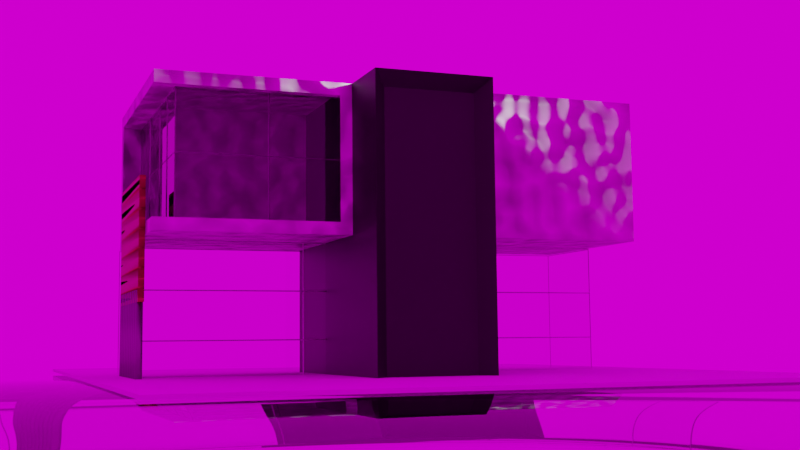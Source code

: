 # Source: building.blend  (saved by Blender 2.83.19; exported with 4.5.12 LTS)
import bpy
from mathutils import Matrix  # noqa: F401  (used for matrix-valued properties, if any)

bpy.ops.wm.read_factory_settings(use_empty=True)
scene = bpy.context.scene
scene.name = 'Scene'

# ---- collections
col_collection = bpy.data.collections.new('Collection'); scene.collection.children.link(col_collection)

# ---- images (referenced by path relative to the original .blend; pixels are not part of the script)
import os
ASSET_DIR = os.environ.get("B2B_ASSET_DIR", "")  # directory of the original .blend (textures are referenced by path, not embedded)
HERE = os.path.dirname(os.path.abspath(__file__))  # packed textures are extracted next to this script under _unpacked/

def load_image(name, relpath, width, height, colorspace="sRGB"):
    """Load a texture the original file referenced (path relative to the .blend, or extracted next to this script)."""
    p = next((c for c in (os.path.join(HERE, relpath), os.path.join(ASSET_DIR, relpath)) if relpath and os.path.exists(c)), "")
    if p:
        img = bpy.data.images.load(p, check_existing=True)
        img.name = name
    else:  # same state as the original file: an image datablock whose file is absent (Cycles renders it pink)
        img = bpy.data.images.new(name, width, height)
        img.source = "FILE"
        img.filepath = "//" + (relpath or name)
    img.colorspace_settings.name = colorspace
    return img
img_mohammad_alizade_s5uv7ro4upy_unsplash_jpg = load_image('mohammad-alizade-S5uV7ro4UPY-unsplash.jpg', 'mohammad-alizade-S5uV7ro4UPY-unsplash.jpg', 1024, 1024, 'sRGB')
img_kloppenheim_02_4k_hdr = load_image('kloppenheim_02_4k.hdr', 'kloppenheim_02_4k.hdr', 1024, 1024, 'Linear Rec.709')

# ---- materials (node trees are filled in below, after node groups)
mat_material = bpy.data.materials.new('Material')
mat_material.alpha_threshold = 0.0
mat_material.use_transparent_shadow = False
mat_material.line_color = (0.0, 0.0, 0.0, 1.0)
mat_material_003 = bpy.data.materials.new('Material.003')
mat_material_003.use_transparent_shadow = False
mat_material_004 = bpy.data.materials.new('Material.004')
mat_material_004.use_transparent_shadow = False
mat_material_005 = bpy.data.materials.new('Material.005')
mat_material_005.use_transparent_shadow = False
mat_material_001 = bpy.data.materials.new('Material.001')
mat_material_001.use_transparent_shadow = False
mat_material_006 = bpy.data.materials.new('Material.006')
mat_material_006.use_transparent_shadow = False
mat_material_007 = bpy.data.materials.new('Material.007')
mat_material_007.use_transparent_shadow = False
mat_material_008 = bpy.data.materials.new('Material.008')
mat_material_008.use_transparent_shadow = False
mat_material_009 = bpy.data.materials.new('Material.009')
mat_material_009.use_transparent_shadow = False
mat_mohammad_alizade_s5uv7ro4upy_unsplash = bpy.data.materials.new('mohammad-alizade-S5uV7ro4UPY-unsplash')
mat_mohammad_alizade_s5uv7ro4upy_unsplash.surface_render_method = 'BLENDED'
mat_mohammad_alizade_s5uv7ro4upy_unsplash.blend_method = 'BLEND'
mat_mohammad_alizade_s5uv7ro4upy_unsplash.use_transparent_shadow = False

# ---- material node trees
mat_material.use_nodes = True; mat_material.node_tree.nodes.clear()
_N = mat_material.node_tree.nodes; _L = mat_material.node_tree.links
n0 = _N.new('ShaderNodeOutputMaterial'); n0.name = 'Material Output'; n0.location = (300, 300)
n1 = _N.new('ShaderNodeBsdfPrincipled'); n1.name = 'Principled BSDF'; n1.location = (10, 300)
n1.distribution = 'GGX'
n1.subsurface_method = 'BURLEY'
n1.inputs[2].default_value = 0.4
n1.inputs[3].default_value = 1.45
n1.inputs[27].default_value = (0.0, 0.0, 0.0, 1.0)
n1.inputs[28].default_value = 1.0
n2 = _N.new('ShaderNodeTexNoise'); n2.name = 'Noise Texture'; n2.location = (-470, 270)
n2.width = 129
n2.inputs[2].default_value = 1.9
n2.inputs[4].default_value = 0.0
n3 = _N.new('ShaderNodeMapping'); n3.name = 'Mapping'; n3.location = (-661, 283)
n4 = _N.new('ShaderNodeTexCoord'); n4.name = 'Texture Coordinate'; n4.location = (-877, 247)
n5 = _N.new('ShaderNodeValToRGB'); n5.name = 'ColorRamp'; n5.location = (-283, 288)
while len(n5.color_ramp.elements) > 1: n5.color_ramp.elements.remove(n5.color_ramp.elements[-1])
n5.color_ramp.elements[0].position = 0.0; n5.color_ramp.elements[0].color = (0.1632, 0.1632, 0.1632, 1.0)
_e = n5.color_ramp.elements.new(1.0); _e.color = (1.0, 1.0, 1.0, 1.0)
n6 = _N.new('ShaderNodeBump'); n6.name = 'Bump'; n6.location = (-195, -110)
n6.inputs[0].default_value = 0.375
n6.inputs[1].default_value = 2.6
n6.inputs[2].default_value = 1.0
_L.new(n1.outputs[0], n0.inputs[0])
_L.new(n5.outputs[0], n1.inputs[0])
_L.new(n2.outputs[1], n5.inputs[0])
_L.new(n3.outputs[0], n2.inputs[0])
_L.new(n4.outputs[3], n3.inputs[0])
_L.new(n6.outputs[0], n1.inputs[5])
_L.new(n2.outputs[1], n6.inputs[3])
n0.is_active_output = True
mat_material_003.use_nodes = True; mat_material_003.node_tree.nodes.clear()
_N = mat_material_003.node_tree.nodes; _L = mat_material_003.node_tree.links
n0 = _N.new('ShaderNodeBsdfPrincipled'); n0.name = 'Principled BSDF'; n0.location = (10, 300)
n0.distribution = 'GGX'
n0.subsurface_method = 'BURLEY'
n0.inputs[0].default_value = (0.0, 0.0, 0.0, 1.0)
n0.inputs[3].default_value = 1.45
n0.inputs[27].default_value = (0.0, 0.0, 0.0, 1.0)
n0.inputs[28].default_value = 1.0
n1 = _N.new('ShaderNodeOutputMaterial'); n1.name = 'Material Output'; n1.location = (300, 300)
_L.new(n0.outputs[0], n1.inputs[0])
n1.is_active_output = True
mat_material_004.use_nodes = True; mat_material_004.node_tree.nodes.clear()
_N = mat_material_004.node_tree.nodes; _L = mat_material_004.node_tree.links
n0 = _N.new('ShaderNodeBsdfPrincipled'); n0.name = 'Principled BSDF'; n0.location = (10, 300)
n0.distribution = 'GGX'
n0.subsurface_method = 'BURLEY'
n0.inputs[0].default_value = (0.4164, 0.1227, 0.05542, 1.0)
n0.inputs[1].default_value = 1.0
n0.inputs[3].default_value = 1.45
n0.inputs[27].default_value = (0.0, 0.0, 0.0, 1.0)
n0.inputs[28].default_value = 1.0
n1 = _N.new('ShaderNodeOutputMaterial'); n1.name = 'Material Output'; n1.location = (300, 300)
n2 = _N.new('ShaderNodeBump'); n2.name = 'Bump'; n2.location = (-156, -153)
n2.inputs[1].default_value = 1.0
n2.inputs[2].default_value = 1.0
n3 = _N.new('ShaderNodeTexWave'); n3.name = 'Wave Texture'; n3.location = (-351, -62)
n3.inputs[1].default_value = 1.0
n4 = _N.new('ShaderNodeMapping'); n4.name = 'Mapping'; n4.location = (-535, 40)
n4.inputs[1].default_value = (0.0, 1.5, 1.5)
n5 = _N.new('ShaderNodeTexCoord'); n5.name = 'Texture Coordinate'; n5.location = (-733, -31)
_L.new(n0.outputs[0], n1.inputs[0])
_L.new(n2.outputs[0], n0.inputs[5])
_L.new(n3.outputs[0], n2.inputs[3])
_L.new(n4.outputs[0], n3.inputs[0])
_L.new(n5.outputs[3], n4.inputs[0])
n1.is_active_output = True
mat_material_005.use_nodes = True; mat_material_005.node_tree.nodes.clear()
_N = mat_material_005.node_tree.nodes; _L = mat_material_005.node_tree.links
n0 = _N.new('ShaderNodeBsdfPrincipled'); n0.name = 'Principled BSDF'; n0.location = (10, 300)
n0.distribution = 'GGX'
n0.subsurface_method = 'BURLEY'
n0.inputs[0].default_value = (0.2396, 0.2396, 0.2396, 1.0)
n0.inputs[1].default_value = 1.0
n0.inputs[3].default_value = 1.45
n0.inputs[27].default_value = (0.0, 0.0, 0.0, 1.0)
n0.inputs[28].default_value = 1.0
n1 = _N.new('ShaderNodeOutputMaterial'); n1.name = 'Material Output'; n1.location = (300, 300)
_L.new(n0.outputs[0], n1.inputs[0])
n1.is_active_output = True
mat_material_001.use_nodes = True; mat_material_001.node_tree.nodes.clear()
_N = mat_material_001.node_tree.nodes; _L = mat_material_001.node_tree.links
n0 = _N.new('ShaderNodeBsdfPrincipled'); n0.name = 'Principled BSDF'; n0.location = (10, 300)
n0.distribution = 'GGX'
n0.subsurface_method = 'BURLEY'
n0.inputs[2].default_value = 0.0
n0.inputs[3].default_value = 1.45
n0.inputs[18].default_value = 1.0
n0.inputs[27].default_value = (0.0, 0.0, 0.0, 1.0)
n0.inputs[28].default_value = 1.0
n1 = _N.new('ShaderNodeOutputMaterial'); n1.name = 'Material Output'; n1.location = (300, 300)
n2 = _N.new('ShaderNodeBump'); n2.name = 'Bump'; n2.location = (-187, -186)
n2.inputs[0].default_value = 0.525
n2.inputs[1].default_value = 1.0
n2.inputs[2].default_value = 1.0
n3 = _N.new('ShaderNodeTexNoise'); n3.name = 'Noise Texture'; n3.location = (-444, -74)
n3.inputs[2].default_value = 11.0
n3.inputs[3].default_value = 3.0
n3.inputs[4].default_value = 0.0
_L.new(n0.outputs[0], n1.inputs[0])
_L.new(n2.outputs[0], n0.inputs[5])
_L.new(n3.outputs[1], n2.inputs[3])
n1.is_active_output = True
mat_material_006.use_nodes = True; mat_material_006.node_tree.nodes.clear()
_N = mat_material_006.node_tree.nodes; _L = mat_material_006.node_tree.links
n0 = _N.new('ShaderNodeBsdfPrincipled'); n0.name = 'Principled BSDF'; n0.location = (10, 300)
n0.distribution = 'GGX'
n0.subsurface_method = 'BURLEY'
n0.inputs[2].default_value = 0.0
n0.inputs[3].default_value = 1.45
n0.inputs[18].default_value = 1.0
n0.inputs[27].default_value = (0.0, 0.0, 0.0, 1.0)
n0.inputs[28].default_value = 1.0
n1 = _N.new('ShaderNodeOutputMaterial'); n1.name = 'Material Output'; n1.location = (300, 300)
_L.new(n0.outputs[0], n1.inputs[0])
n1.is_active_output = True
mat_material_007.use_nodes = True; mat_material_007.node_tree.nodes.clear()
_N = mat_material_007.node_tree.nodes; _L = mat_material_007.node_tree.links
n0 = _N.new('ShaderNodeBsdfPrincipled'); n0.name = 'Principled BSDF'; n0.location = (10, 300)
n0.distribution = 'GGX'
n0.subsurface_method = 'BURLEY'
n0.inputs[0].default_value = (0.2266, 0.2266, 0.2266, 1.0)
n0.inputs[1].default_value = 1.0
n0.inputs[3].default_value = 1.45
n0.inputs[27].default_value = (0.0, 0.0, 0.0, 1.0)
n0.inputs[28].default_value = 1.0
n1 = _N.new('ShaderNodeOutputMaterial'); n1.name = 'Material Output'; n1.location = (300, 300)
_L.new(n0.outputs[0], n1.inputs[0])
n1.is_active_output = True
mat_material_008.use_nodes = True; mat_material_008.node_tree.nodes.clear()
_N = mat_material_008.node_tree.nodes; _L = mat_material_008.node_tree.links
n0 = _N.new('ShaderNodeBsdfPrincipled'); n0.name = 'Principled BSDF'; n0.location = (10, 300)
n0.distribution = 'GGX'
n0.subsurface_method = 'BURLEY'
n0.inputs[2].default_value = 0.0
n0.inputs[3].default_value = 1.45
n0.inputs[18].default_value = 1.0
n0.inputs[27].default_value = (0.0, 0.0, 0.0, 1.0)
n0.inputs[28].default_value = 1.0
n1 = _N.new('ShaderNodeOutputMaterial'); n1.name = 'Material Output'; n1.location = (300, 300)
_L.new(n0.outputs[0], n1.inputs[0])
n1.is_active_output = True
mat_material_009.use_nodes = True; mat_material_009.node_tree.nodes.clear()
_N = mat_material_009.node_tree.nodes; _L = mat_material_009.node_tree.links
n0 = _N.new('ShaderNodeBsdfPrincipled'); n0.name = 'Principled BSDF'; n0.location = (10, 300)
n0.distribution = 'GGX'
n0.subsurface_method = 'BURLEY'
n0.inputs[1].default_value = 1.0
n0.inputs[3].default_value = 1.45
n0.inputs[27].default_value = (0.0, 0.0, 0.0, 1.0)
n0.inputs[28].default_value = 1.0
n1 = _N.new('ShaderNodeOutputMaterial'); n1.name = 'Material Output'; n1.location = (300, 300)
_L.new(n0.outputs[0], n1.inputs[0])
n1.is_active_output = True
mat_mohammad_alizade_s5uv7ro4upy_unsplash.use_nodes = True; mat_mohammad_alizade_s5uv7ro4upy_unsplash.node_tree.nodes.clear()
_N = mat_mohammad_alizade_s5uv7ro4upy_unsplash.node_tree.nodes; _L = mat_mohammad_alizade_s5uv7ro4upy_unsplash.node_tree.links
n0 = _N.new('ShaderNodeOutputMaterial'); n0.name = 'Material Output'; n0.location = (300, 300)
n1 = _N.new('ShaderNodeTexImage'); n1.name = 'Image Texture'; n1.location = (-400, 60)
n1.image = img_mohammad_alizade_s5uv7ro4upy_unsplash_jpg
n1.extension = 'CLIP'
n2 = _N.new('ShaderNodeEmission'); n2.name = 'Emission'; n2.location = (-200, 60)
n3 = _N.new('ShaderNodeBsdfTransparent'); n3.name = 'Transparent BSDF'; n3.location = (-200, 240)
n4 = _N.new('ShaderNodeMixShader'); n4.name = 'Mix Shader'; n4.location = (0, 300)
_L.new(n1.outputs[0], n2.inputs[0])
_L.new(n1.outputs[1], n4.inputs[0])
_L.new(n3.outputs[0], n4.inputs[1])
_L.new(n2.outputs[0], n4.inputs[2])
_L.new(n4.outputs[0], n0.inputs[0])
n0.is_active_output = True

# ---- world
world_world = bpy.data.worlds.new('World'); scene.world = world_world
world_world.use_nodes = True; world_world.node_tree.nodes.clear()
_N = world_world.node_tree.nodes; _L = world_world.node_tree.links
n0 = _N.new('ShaderNodeOutputWorld'); n0.name = 'World Output'; n0.location = (300, 300)
n1 = _N.new('ShaderNodeBackground'); n1.name = 'Background'; n1.location = (10, 300)
n2 = _N.new('ShaderNodeTexEnvironment'); n2.name = 'Environment Texture'; n2.location = (-280, 280)
n2.image = img_kloppenheim_02_4k_hdr
_L.new(n1.outputs[0], n0.inputs[0])
_L.new(n2.outputs[0], n1.inputs[0])
n0.is_active_output = True
world_world.color = (0.05088, 0.05088, 0.05088)
world_world.use_sun_shadow = False
world_world.sun_shadow_jitter_overblur = 0.0

# ---- cameras
cam_camera = bpy.data.cameras.new('Camera')
cam_camera.clip_end = 100.0
cam_camera.ortho_scale = 7.314
cam_camera_001 = bpy.data.cameras.new('Camera.001')

# ---- lights
light_light = bpy.data.lights.new('Light', 'POINT')
light_light.transmission_factor = 0.0
light_light.energy = 1000.0
light_light.shadow_soft_size = 0.1
light_light.shadow_maximum_resolution = 0.006
light_light.use_absolute_resolution = True

# ---- meshes
me_cube = bpy.data.meshes.new('Cube')
me_cube.from_pydata([(1.765, 5.972, 1.765), (1.765, 5.972, -1.765), (1.765, -5.972, 1.765), (1.765, -5.972, -1.765), (-1.765, 5.972, 1.765), (-1.765, 5.972, -1.765), (-1.765, -5.972, 1.765), (-1.765, -5.972, -1.765)], [], [(0, 4, 6, 2), (3, 2, 6, 7), (7, 6, 4, 5), (5, 1, 3, 7), (5, 4, 0, 1)])
_uv = me_cube.uv_layers.new(name='UVMap')
_uv.uv.foreach_set('vector', [0.625, 0.5, 0.875, 0.5, 0.875, 0.75, 0.625, 0.75, 0.375, 0.75, 0.625, 0.75, 0.625, 1.0, 0.375, 1.0, 0.375, 0.0, 0.625, 0.0, 0.625, 0.25, 0.375, 0.25, 0.125, 0.5, 0.375, 0.5, 0.375, 0.75, 0.125, 0.75, 0.375, 0.25, 0.625, 0.25, 0.625, 0.5, 0.375, 0.5])
me_cube.use_remesh_preserve_volume = False
me_cube.use_remesh_preserve_attributes = False
me_cube.use_mirror_vertex_groups = False
me_cube.update()
me_cube_001 = bpy.data.meshes.new('Cube.001')
me_cube_001.from_pydata([(1.765, 2.269, 1.765), (1.765, 2.269, -1.765), (1.765, -2.269, 1.765), (1.765, -2.269, -1.765), (-1.765, 2.269, 1.765), (-1.765, 2.269, -1.765), (-1.47, -2.269, 1.47), (-1.47, -2.269, -1.47), (3.927, 1.974, 1.47), (3.927, 1.974, -1.47), (3.927, -2.269, 1.765), (3.927, -2.269, -1.765), (-1.765, -2.269, -1.765), (-1.765, -2.269, 1.765), (1.765, -2.269, 1.47), (1.765, -2.269, -1.47), (3.927, 2.269, 1.765), (3.927, 2.269, -1.765), (3.927, -2.269, 1.47), (3.927, -2.269, -1.47), (1.511, -1.76, 1.47), (1.511, -1.76, -1.47), (3.673, -1.76, 1.47), (3.673, -1.76, -1.47), (-1.725, -1.76, -1.47), (-1.725, -1.76, 1.47), (3.673, 2.482, 1.47), (3.673, 2.482, -1.47), (0.0, 2.269, -1.765), (1.765, 2.269, 0.0), (-1.765, 2.269, 0.0), (0.0, 2.269, 1.765), (0.0, 2.269, 0.0)], [], [(0, 31, 4, 13, 2), (8, 18, 22, 26), (12, 13, 4, 30, 5), (5, 28, 1, 3, 12), (15, 19, 23, 21), (32, 31, 0, 29), (14, 6, 25, 20), (1, 29, 0, 16, 17), (3, 1, 17, 11), (0, 2, 10, 16), (7, 6, 13, 12), (6, 14, 2, 13), (15, 7, 12, 3), (8, 9, 17, 16), (18, 8, 16, 10), (9, 19, 11, 17), (19, 15, 3, 11), (14, 18, 10, 2), (30, 4, 31, 32), (5, 30, 32, 28), (28, 32, 29, 1), (7, 15, 21, 24), (6, 7, 24, 25), (18, 14, 20, 22), (19, 9, 27, 23), (9, 8, 26, 27)])
_uv = me_cube_001.uv_layers.new(name='UVMap')
_uv.uv.foreach_set('vector', [0.625, 0.5, 0.75, 0.5, 0.875, 0.5, 0.875, 0.75, 0.625, 0.75, 0.6041, 0.5163, 0.6041, 0.75, 0.6041, 0.75, 0.6041, 0.5163, 0.375, 0.0, 0.625, 0.0, 0.625, 0.25, 0.5, 0.25, 0.375, 0.25, 0.125, 0.5, 0.25, 0.5, 0.375, 0.5, 0.375, 0.75, 0.125, 0.75, 0.3959, 0.75, 0.3959, 0.75, 0.3959, 0.75, 0.3959, 0.75, 0.5, 0.375, 0.625, 0.375, 0.625, 0.5, 0.5, 0.5, 0.6041, 0.75, 0.6041, 0.9791, 0.6041, 0.9791, 0.6041, 0.75, 0.375, 0.5, 0.5, 0.5, 0.625, 0.5, 0.625, 0.5, 0.375, 0.5, 0.375, 0.75, 0.375, 0.5, 0.375, 0.5, 0.375, 0.75, 0.625, 0.5, 0.625, 0.75, 0.625, 0.75, 0.625, 0.5, 0.3959, 0.9791, 0.6041, 0.9791, 0.625, 1.0, 0.375, 1.0, 0.6041, 0.9791, 0.6041, 0.75, 0.625, 0.75, 0.625, 1.0, 0.3959, 0.75, 0.3959, 0.9791, 0.375, 1.0, 0.375, 0.75, 0.6041, 0.5163, 0.3959, 0.5163, 0.375, 0.5, 0.625, 0.5, 0.6041, 0.75, 0.6041, 0.5163, 0.625, 0.5, 0.625, 0.75, 0.3959, 0.5163, 0.3959, 0.75, 0.375, 0.75, 0.375, 0.5, 0.3959, 0.75, 0.3959, 0.75, 0.375, 0.75, 0.375, 0.75, 0.6041, 0.75, 0.6041, 0.75, 0.625, 0.75, 0.625, 0.75, 0.5, 0.25, 0.625, 0.25, 0.625, 0.375, 0.5, 0.375, 0.375, 0.25, 0.5, 0.25, 0.5, 0.375, 0.375, 0.375, 0.375, 0.375, 0.5, 0.375, 0.5, 0.5, 0.375, 0.5, 0.3959, 0.9791, 0.3959, 0.75, 0.3959, 0.75, 0.3959, 0.9791, 0.6041, 0.9791, 0.3959, 0.9791, 0.3959, 0.9791, 0.6041, 0.9791, 0.6041, 0.75, 0.6041, 0.75, 0.6041, 0.75, 0.6041, 0.75, 0.3959, 0.75, 0.3959, 0.5163, 0.3959, 0.5163, 0.3959, 0.75, 0.3959, 0.5163, 0.6041, 0.5163, 0.6041, 0.5163, 0.3959, 0.5163])
me_cube_001.materials.append(mat_material)
me_cube_001.use_remesh_preserve_volume = False
me_cube_001.use_remesh_preserve_attributes = False
me_cube_001.use_mirror_vertex_groups = False
me_cube_001.update()
me_cube_002 = bpy.data.meshes.new('Cube.002')
me_cube_002.from_pydata([(3.308, 1.09, 3.201), (3.308, 1.09, -3.201), (3.308, -1.09, 3.201), (3.308, -1.09, -3.201), (-3.651, 1.42, 3.531), (-3.651, 1.42, -3.531), (-3.651, -1.42, 3.531), (-3.651, -1.42, -3.531), (3.651, 1.42, 3.531), (3.651, 1.42, -3.531), (3.651, -1.42, 3.531), (3.651, -1.42, -3.531)], [], [(8, 4, 6, 10), (11, 10, 6, 7), (7, 6, 4, 5), (5, 9, 11, 7), (1, 0, 2, 3), (5, 4, 8, 9), (0, 1, 9, 8), (3, 2, 10, 11), (2, 0, 8, 10), (1, 3, 11, 9)])
_uv = me_cube_002.uv_layers.new(name='UVMap')
_uv.uv.foreach_set('vector', [0.625, 0.5, 0.875, 0.5, 0.875, 0.75, 0.625, 0.75, 0.375, 0.75, 0.625, 0.75, 0.625, 1.0, 0.375, 1.0, 0.375, 0.0, 0.625, 0.0, 0.625, 0.25, 0.375, 0.25, 0.125, 0.5, 0.375, 0.5, 0.375, 0.75, 0.125, 0.75, 0.3867, 0.5291, 0.6133, 0.5291, 0.6133, 0.7209, 0.3867, 0.7209, 0.375, 0.25, 0.625, 0.25, 0.625, 0.5, 0.375, 0.5, 0.6133, 0.5291, 0.3867, 0.5291, 0.375, 0.5, 0.625, 0.5, 0.3867, 0.7209, 0.6133, 0.7209, 0.625, 0.75, 0.375, 0.75, 0.6133, 0.7209, 0.6133, 0.5291, 0.625, 0.5, 0.625, 0.75, 0.3867, 0.5291, 0.3867, 0.7209, 0.375, 0.75, 0.375, 0.5])
me_cube_002.materials.append(mat_material_003)
me_cube_002.use_remesh_preserve_volume = False
me_cube_002.use_remesh_preserve_attributes = False
me_cube_002.use_mirror_vertex_groups = False
me_cube_002.update()
me_cube_003 = bpy.data.meshes.new('Cube.003')
me_cube_003.from_pydata([(1.765, 2.296, 1.765), (1.765, 2.296, -1.765), (1.765, -2.296, 1.765), (1.765, -2.296, -1.765), (-1.765, 2.296, 1.765), (-1.765, 2.296, -1.765), (-1.765, -2.296, 1.765), (-1.765, -2.296, -1.765), (3.927, 2.296, 1.765), (3.927, 2.296, -1.765), (3.927, -2.296, 1.765), (3.927, -2.296, -1.765)], [], [(0, 4, 6, 2), (3, 2, 6, 7), (7, 6, 4, 5), (5, 1, 3, 7), (2, 3, 11, 10), (5, 4, 0, 1), (9, 8, 10, 11), (1, 0, 8, 9), (3, 1, 9, 11), (0, 2, 10, 8)])
_uv = me_cube_003.uv_layers.new(name='UVMap')
_uv.uv.foreach_set('vector', [0.625, 0.5, 0.875, 0.5, 0.875, 0.75, 0.625, 0.75, 0.375, 0.75, 0.625, 0.75, 0.625, 1.0, 0.375, 1.0, 0.375, 0.0, 0.625, 0.0, 0.625, 0.25, 0.375, 0.25, 0.125, 0.5, 0.375, 0.5, 0.375, 0.75, 0.125, 0.75, 0.625, 0.75, 0.375, 0.75, 0.375, 0.75, 0.625, 0.75, 0.375, 0.25, 0.625, 0.25, 0.625, 0.5, 0.375, 0.5, 0.375, 0.5, 0.625, 0.5, 0.625, 0.75, 0.375, 0.75, 0.375, 0.5, 0.625, 0.5, 0.625, 0.5, 0.375, 0.5, 0.375, 0.75, 0.375, 0.5, 0.375, 0.5, 0.375, 0.75, 0.625, 0.5, 0.625, 0.75, 0.625, 0.75, 0.625, 0.5])
me_cube_003.materials.append(mat_material)
me_cube_003.use_remesh_preserve_volume = False
me_cube_003.use_remesh_preserve_attributes = False
me_cube_003.use_mirror_vertex_groups = False
me_cube_003.update()
me_plane = bpy.data.meshes.new('Plane')
me_plane.from_pydata([(-1.0, -1.0, 0.0), (1.0, -1.0, 0.0), (-1.0, 1.0, 0.0), (1.0, 1.0, 0.0)], [], [(0, 1, 3, 2)])
me_plane.polygons.foreach_set('use_smooth', [True] * 1)
_uv = me_plane.uv_layers.new(name='UVMap')
_uv.uv.foreach_set('vector', [0.0, 0.0, 1.0, 0.0, 1.0, 1.0, 0.0, 1.0])
me_plane.materials.append(mat_material_004)
me_plane.use_remesh_fix_poles = True
me_plane.use_remesh_preserve_attributes = False
me_plane.use_mirror_vertex_groups = False
me_plane.update()
me_cylinder_001 = bpy.data.meshes.new('Cylinder.001')
me_cylinder_001.from_pydata([(0.0, 0.04172, -1.31), (0.0, 0.04172, 1.31), (0.002619, 0.04163, -1.31), (0.002619, 0.04163, 1.31), (0.005228, 0.04139, -1.31), (0.005228, 0.04139, 1.31), (0.007817, 0.04098, -1.31), (0.007817, 0.04098, 1.31), (0.01037, 0.04041, -1.31), (0.01037, 0.04041, 1.31), (0.01289, 0.03967, -1.31), (0.01289, 0.03967, 1.31), (0.01536, 0.03879, -1.31), (0.01536, 0.03879, 1.31), (0.01776, 0.03775, -1.31), (0.01776, 0.03775, 1.31), (0.0201, 0.03656, -1.31), (0.0201, 0.03656, 1.31), (0.02235, 0.03522, -1.31), (0.02235, 0.03522, 1.31), (0.02452, 0.03375, -1.31), (0.02452, 0.03375, 1.31), (0.02659, 0.03214, -1.31), (0.02659, 0.03214, 1.31), (0.02856, 0.03041, -1.31), (0.02856, 0.03041, 1.31), (0.03041, 0.02856, -1.31), (0.03041, 0.02856, 1.31), (0.03214, 0.02659, -1.31), (0.03214, 0.02659, 1.31), (0.03375, 0.02452, -1.31), (0.03375, 0.02452, 1.31), (0.03522, 0.02235, -1.31), (0.03522, 0.02235, 1.31), (0.03656, 0.0201, -1.31), (0.03656, 0.0201, 1.31), (0.03775, 0.01776, -1.31), (0.03775, 0.01776, 1.31), (0.03879, 0.01536, -1.31), (0.03879, 0.01536, 1.31), (0.03967, 0.01289, -1.31), (0.03967, 0.01289, 1.31), (0.04041, 0.01037, -1.31), (0.04041, 0.01037, 1.31), (0.04098, 0.007817, -1.31), (0.04098, 0.007817, 1.31), (0.04139, 0.005228, -1.31), (0.04139, 0.005228, 1.31), (0.04163, 0.002619, -1.31), (0.04163, 0.002619, 1.31), (0.04172, -1.674e-08, -1.31), (0.04172, -1.674e-08, 1.31), (0.04163, -0.002619, -1.31), (0.04163, -0.002619, 1.31), (0.04139, -0.005228, -1.31), (0.04139, -0.005228, 1.31), (0.04098, -0.007817, -1.31), (0.04098, -0.007817, 1.31), (0.04041, -0.01037, -1.31), (0.04041, -0.01037, 1.31), (0.03967, -0.01289, -1.31), (0.03967, -0.01289, 1.31), (0.03879, -0.01536, -1.31), (0.03879, -0.01536, 1.31), (0.03775, -0.01776, -1.31), (0.03775, -0.01776, 1.31), (0.03656, -0.0201, -1.31), (0.03656, -0.0201, 1.31), (0.03522, -0.02235, -1.31), (0.03522, -0.02235, 1.31), (0.03375, -0.02452, -1.31), (0.03375, -0.02452, 1.31), (0.03214, -0.02659, -1.31), (0.03214, -0.02659, 1.31), (0.03041, -0.02856, -1.31), (0.03041, -0.02856, 1.31), (0.02856, -0.03041, -1.31), (0.02856, -0.03041, 1.31), (0.02659, -0.03214, -1.31), (0.02659, -0.03214, 1.31), (0.02452, -0.03375, -1.31), (0.02452, -0.03375, 1.31), (0.02235, -0.03522, -1.31), (0.02235, -0.03522, 1.31), (0.0201, -0.03656, -1.31), (0.0201, -0.03656, 1.31), (0.01776, -0.03775, -1.31), (0.01776, -0.03775, 1.31), (0.01536, -0.03879, -1.31), (0.01536, -0.03879, 1.31), (0.01289, -0.03967, -1.31), (0.01289, -0.03967, 1.31), (0.01037, -0.04041, -1.31), (0.01037, -0.04041, 1.31), (0.007817, -0.04098, -1.31), (0.007817, -0.04098, 1.31), (0.005228, -0.04139, -1.31), (0.005228, -0.04139, 1.31), (0.002619, -0.04163, -1.31), (0.002619, -0.04163, 1.31), (-4.343e-08, -0.04172, -1.31), (-4.343e-08, -0.04172, 1.31), (-0.002619, -0.04163, -1.31), (-0.002619, -0.04163, 1.31), (-0.005229, -0.04139, -1.31), (-0.005229, -0.04139, 1.31), (-0.007817, -0.04098, -1.31), (-0.007817, -0.04098, 1.31), (-0.01037, -0.04041, -1.31), (-0.01037, -0.04041, 1.31), (-0.01289, -0.03967, -1.31), (-0.01289, -0.03967, 1.31), (-0.01536, -0.03879, -1.31), (-0.01536, -0.03879, 1.31), (-0.01776, -0.03775, -1.31), (-0.01776, -0.03775, 1.31), (-0.0201, -0.03656, -1.31), (-0.0201, -0.03656, 1.31), (-0.02235, -0.03522, -1.31), (-0.02235, -0.03522, 1.31), (-0.02452, -0.03375, -1.31), (-0.02452, -0.03375, 1.31), (-0.02659, -0.03214, -1.31), (-0.02659, -0.03214, 1.31), (-0.02856, -0.03041, -1.31), (-0.02856, -0.03041, 1.31), (-0.03041, -0.02856, -1.31), (-0.03041, -0.02856, 1.31), (-0.03214, -0.02659, -1.31), (-0.03214, -0.02659, 1.31), (-0.03375, -0.02452, -1.31), (-0.03375, -0.02452, 1.31), (-0.03522, -0.02235, -1.31), (-0.03522, -0.02235, 1.31), (-0.03656, -0.0201, -1.31), (-0.03656, -0.0201, 1.31), (-0.03775, -0.01776, -1.31), (-0.03775, -0.01776, 1.31), (-0.03879, -0.01536, -1.31), (-0.03879, -0.01536, 1.31), (-0.03967, -0.01289, -1.31), (-0.03967, -0.01289, 1.31), (-0.04041, -0.01037, -1.31), (-0.04041, -0.01037, 1.31), (-0.04098, -0.007817, -1.31), (-0.04098, -0.007817, 1.31), (-0.04139, -0.005228, -1.31), (-0.04139, -0.005228, 1.31), (-0.04163, -0.002619, -1.31), (-0.04163, -0.002619, 1.31), (-0.04172, 6.017e-08, -1.31), (-0.04172, 6.017e-08, 1.31), (-0.04163, 0.002619, -1.31), (-0.04163, 0.002619, 1.31), (-0.04139, 0.005229, -1.31), (-0.04139, 0.005229, 1.31), (-0.04098, 0.007817, -1.31), (-0.04098, 0.007817, 1.31), (-0.04041, 0.01037, -1.31), (-0.04041, 0.01037, 1.31), (-0.03967, 0.01289, -1.31), (-0.03967, 0.01289, 1.31), (-0.03879, 0.01536, -1.31), (-0.03879, 0.01536, 1.31), (-0.03775, 0.01776, -1.31), (-0.03775, 0.01776, 1.31), (-0.03656, 0.0201, -1.31), (-0.03656, 0.0201, 1.31), (-0.03522, 0.02235, -1.31), (-0.03522, 0.02235, 1.31), (-0.03375, 0.02452, -1.31), (-0.03375, 0.02452, 1.31), (-0.03214, 0.02659, -1.31), (-0.03214, 0.02659, 1.31), (-0.03041, 0.02856, -1.31), (-0.03041, 0.02856, 1.31), (-0.02856, 0.03041, -1.31), (-0.02856, 0.03041, 1.31), (-0.02659, 0.03214, -1.31), (-0.02659, 0.03214, 1.31), (-0.02452, 0.03375, -1.31), (-0.02452, 0.03375, 1.31), (-0.02235, 0.03522, -1.31), (-0.02235, 0.03522, 1.31), (-0.0201, 0.03656, -1.31), (-0.0201, 0.03656, 1.31), (-0.01776, 0.03775, -1.31), (-0.01776, 0.03775, 1.31), (-0.01536, 0.03879, -1.31), (-0.01536, 0.03879, 1.31), (-0.01289, 0.03967, -1.31), (-0.01289, 0.03967, 1.31), (-0.01037, 0.04041, -1.31), (-0.01037, 0.04041, 1.31), (-0.007817, 0.04098, -1.31), (-0.007817, 0.04098, 1.31), (-0.005228, 0.04139, -1.31), (-0.005228, 0.04139, 1.31), (-0.002619, 0.04163, -1.31), (-0.002619, 0.04163, 1.31)], [], [(0, 1, 3, 2), (2, 3, 5, 4), (4, 5, 7, 6), (6, 7, 9, 8), (8, 9, 11, 10), (10, 11, 13, 12), (12, 13, 15, 14), (14, 15, 17, 16), (16, 17, 19, 18), (18, 19, 21, 20), (20, 21, 23, 22), (22, 23, 25, 24), (24, 25, 27, 26), (26, 27, 29, 28), (28, 29, 31, 30), (30, 31, 33, 32), (32, 33, 35, 34), (34, 35, 37, 36), (36, 37, 39, 38), (38, 39, 41, 40), (40, 41, 43, 42), (42, 43, 45, 44), (44, 45, 47, 46), (46, 47, 49, 48), (48, 49, 51, 50), (50, 51, 53, 52), (52, 53, 55, 54), (54, 55, 57, 56), (56, 57, 59, 58), (58, 59, 61, 60), (60, 61, 63, 62), (62, 63, 65, 64), (64, 65, 67, 66), (66, 67, 69, 68), (68, 69, 71, 70), (70, 71, 73, 72), (72, 73, 75, 74), (74, 75, 77, 76), (76, 77, 79, 78), (78, 79, 81, 80), (80, 81, 83, 82), (82, 83, 85, 84), (84, 85, 87, 86), (86, 87, 89, 88), (88, 89, 91, 90), (90, 91, 93, 92), (92, 93, 95, 94), (94, 95, 97, 96), (96, 97, 99, 98), (98, 99, 101, 100), (100, 101, 103, 102), (102, 103, 105, 104), (104, 105, 107, 106), (106, 107, 109, 108), (108, 109, 111, 110), (110, 111, 113, 112), (112, 113, 115, 114), (114, 115, 117, 116), (116, 117, 119, 118), (118, 119, 121, 120), (120, 121, 123, 122), (122, 123, 125, 124), (124, 125, 127, 126), (126, 127, 129, 128), (128, 129, 131, 130), (130, 131, 133, 132), (132, 133, 135, 134), (134, 135, 137, 136), (136, 137, 139, 138), (138, 139, 141, 140), (140, 141, 143, 142), (142, 143, 145, 144), (144, 145, 147, 146), (146, 147, 149, 148), (148, 149, 151, 150), (150, 151, 153, 152), (152, 153, 155, 154), (154, 155, 157, 156), (156, 157, 159, 158), (158, 159, 161, 160), (160, 161, 163, 162), (162, 163, 165, 164), (164, 165, 167, 166), (166, 167, 169, 168), (168, 169, 171, 170), (170, 171, 173, 172), (172, 173, 175, 174), (174, 175, 177, 176), (176, 177, 179, 178), (178, 179, 181, 180), (180, 181, 183, 182), (182, 183, 185, 184), (184, 185, 187, 186), (186, 187, 189, 188), (188, 189, 191, 190), (190, 191, 193, 192), (192, 193, 195, 194), (194, 195, 197, 196), (3, 1, 199, 197, 195, 193, 191, 189, 187, 185, 183, 181, 179, 177, 175, 173, 171, 169, 167, 165, 163, 161, 159, 157, 155, 153, 151, 149, 147, 145, 143, 141, 139, 137, 135, 133, 131, 129, 127, 125, 123, 121, 119, 117, 115, 113, 111, 109, 107, 105, 103, 101, 99, 97, 95, 93, 91, 89, 87, 85, 83, 81, 79, 77, 75, 73, 71, 69, 67, 65, 63, 61, 59, 57, 55, 53, 51, 49, 47, 45, 43, 41, 39, 37, 35, 33, 31, 29, 27, 25, 23, 21, 19, 17, 15, 13, 11, 9, 7, 5), (196, 197, 199, 198), (198, 199, 1, 0), (0, 2, 4, 6, 8, 10, 12, 14, 16, 18, 20, 22, 24, 26, 28, 30, 32, 34, 36, 38, 40, 42, 44, 46, 48, 50, 52, 54, 56, 58, 60, 62, 64, 66, 68, 70, 72, 74, 76, 78, 80, 82, 84, 86, 88, 90, 92, 94, 96, 98, 100, 102, 104, 106, 108, 110, 112, 114, 116, 118, 120, 122, 124, 126, 128, 130, 132, 134, 136, 138, 140, 142, 144, 146, 148, 150, 152, 154, 156, 158, 160, 162, 164, 166, 168, 170, 172, 174, 176, 178, 180, 182, 184, 186, 188, 190, 192, 194, 196, 198)])
me_cylinder_001.polygons.foreach_set('use_smooth', [True] * 102)
_uv = me_cylinder_001.uv_layers.new(name='UVMap')
_uv.uv.foreach_set('vector', [1.0, 0.5, 1.0, 1.0, 0.99, 1.0, 0.99, 0.5, 0.99, 0.5, 0.99, 1.0, 0.98, 1.0, 0.98, 0.5, 0.98, 0.5, 0.98, 1.0, 0.97, 1.0, 0.97, 0.5, 0.97, 0.5, 0.97, 1.0, 0.96, 1.0, 0.96, 0.5, 0.96, 0.5, 0.96, 1.0, 0.95, 1.0, 0.95, 0.5, 0.95, 0.5, 0.95, 1.0, 0.94, 1.0, 0.94, 0.5, 0.94, 0.5, 0.94, 1.0, 0.93, 1.0, 0.93, 0.5, 0.93, 0.5, 0.93, 1.0, 0.92, 1.0, 0.92, 0.5, 0.92, 0.5, 0.92, 1.0, 0.91, 1.0, 0.91, 0.5, 0.91, 0.5, 0.91, 1.0, 0.9, 1.0, 0.9, 0.5, 0.9, 0.5, 0.9, 1.0, 0.89, 1.0, 0.89, 0.5, 0.89, 0.5, 0.89, 1.0, 0.88, 1.0, 0.88, 0.5, 0.88, 0.5, 0.88, 1.0, 0.87, 1.0, 0.87, 0.5, 0.87, 0.5, 0.87, 1.0, 0.86, 1.0, 0.86, 0.5, 0.86, 0.5, 0.86, 1.0, 0.85, 1.0, 0.85, 0.5, 0.85, 0.5, 0.85, 1.0, 0.84, 1.0, 0.84, 0.5, 0.84, 0.5, 0.84, 1.0, 0.83, 1.0, 0.83, 0.5, 0.83, 0.5, 0.83, 1.0, 0.82, 1.0, 0.82, 0.5, 0.82, 0.5, 0.82, 1.0, 0.81, 1.0, 0.81, 0.5, 0.81, 0.5, 0.81, 1.0, 0.8, 1.0, 0.8, 0.5, 0.8, 0.5, 0.8, 1.0, 0.79, 1.0, 0.79, 0.5, 0.79, 0.5, 0.79, 1.0, 0.78, 1.0, 0.78, 0.5, 0.78, 0.5, 0.78, 1.0, 0.77, 1.0, 0.77, 0.5, 0.77, 0.5, 0.77, 1.0, 0.76, 1.0, 0.76, 0.5, 0.76, 0.5, 0.76, 1.0, 0.75, 1.0, 0.75, 0.5, 0.75, 0.5, 0.75, 1.0, 0.74, 1.0, 0.74, 0.5, 0.74, 0.5, 0.74, 1.0, 0.73, 1.0, 0.73, 0.5, 0.73, 0.5, 0.73, 1.0, 0.72, 1.0, 0.72, 0.5, 0.72, 0.5, 0.72, 1.0, 0.71, 1.0, 0.71, 0.5, 0.71, 0.5, 0.71, 1.0, 0.7, 1.0, 0.7, 0.5, 0.7, 0.5, 0.7, 1.0, 0.69, 1.0, 0.69, 0.5, 0.69, 0.5, 0.69, 1.0, 0.68, 1.0, 0.68, 0.5, 0.68, 0.5, 0.68, 1.0, 0.67, 1.0, 0.67, 0.5, 0.67, 0.5, 0.67, 1.0, 0.66, 1.0, 0.66, 0.5, 0.66, 0.5, 0.66, 1.0, 0.65, 1.0, 0.65, 0.5, 0.65, 0.5, 0.65, 1.0, 0.64, 1.0, 0.64, 0.5, 0.64, 0.5, 0.64, 1.0, 0.63, 1.0, 0.63, 0.5, 0.63, 0.5, 0.63, 1.0, 0.62, 1.0, 0.62, 0.5, 0.62, 0.5, 0.62, 1.0, 0.61, 1.0, 0.61, 0.5, 0.61, 0.5, 0.61, 1.0, 0.6, 1.0, 0.6, 0.5, 0.6, 0.5, 0.6, 1.0, 0.59, 1.0, 0.59, 0.5, 0.59, 0.5, 0.59, 1.0, 0.58, 1.0, 0.58, 0.5, 0.58, 0.5, 0.58, 1.0, 0.57, 1.0, 0.57, 0.5, 0.57, 0.5, 0.57, 1.0, 0.56, 1.0, 0.56, 0.5, 0.56, 0.5, 0.56, 1.0, 0.55, 1.0, 0.55, 0.5, 0.55, 0.5, 0.55, 1.0, 0.54, 1.0, 0.54, 0.5, 0.54, 0.5, 0.54, 1.0, 0.53, 1.0, 0.53, 0.5, 0.53, 0.5, 0.53, 1.0, 0.52, 1.0, 0.52, 0.5, 0.52, 0.5, 0.52, 1.0, 0.51, 1.0, 0.51, 0.5, 0.51, 0.5, 0.51, 1.0, 0.5, 1.0, 0.5, 0.5, 0.5, 0.5, 0.5, 1.0, 0.49, 1.0, 0.49, 0.5, 0.49, 0.5, 0.49, 1.0, 0.48, 1.0, 0.48, 0.5, 0.48, 0.5, 0.48, 1.0, 0.47, 1.0, 0.47, 0.5, 0.47, 0.5, 0.47, 1.0, 0.46, 1.0, 0.46, 0.5, 0.46, 0.5, 0.46, 1.0, 0.45, 1.0, 0.45, 0.5, 0.45, 0.5, 0.45, 1.0, 0.44, 1.0, 0.44, 0.5, 0.44, 0.5, 0.44, 1.0, 0.43, 1.0, 0.43, 0.5, 0.43, 0.5, 0.43, 1.0, 0.42, 1.0, 0.42, 0.5, 0.42, 0.5, 0.42, 1.0, 0.41, 1.0, 0.41, 0.5, 0.41, 0.5, 0.41, 1.0, 0.4, 1.0, 0.4, 0.5, 0.4, 0.5, 0.4, 1.0, 0.39, 1.0, 0.39, 0.5, 0.39, 0.5, 0.39, 1.0, 0.38, 1.0, 0.38, 0.5, 0.38, 0.5, 0.38, 1.0, 0.37, 1.0, 0.37, 0.5, 0.37, 0.5, 0.37, 1.0, 0.36, 1.0, 0.36, 0.5, 0.36, 0.5, 0.36, 1.0, 0.35, 1.0, 0.35, 0.5, 0.35, 0.5, 0.35, 1.0, 0.34, 1.0, 0.34, 0.5, 0.34, 0.5, 0.34, 1.0, 0.33, 1.0, 0.33, 0.5, 0.33, 0.5, 0.33, 1.0, 0.32, 1.0, 0.32, 0.5, 0.32, 0.5, 0.32, 1.0, 0.31, 1.0, 0.31, 0.5, 0.31, 0.5, 0.31, 1.0, 0.3, 1.0, 0.3, 0.5, 0.3, 0.5, 0.3, 1.0, 0.29, 1.0, 0.29, 0.5, 0.29, 0.5, 0.29, 1.0, 0.28, 1.0, 0.28, 0.5, 0.28, 0.5, 0.28, 1.0, 0.27, 1.0, 0.27, 0.5, 0.27, 0.5, 0.27, 1.0, 0.26, 1.0, 0.26, 0.5, 0.26, 0.5, 0.26, 1.0, 0.25, 1.0, 0.25, 0.5, 0.25, 0.5, 0.25, 1.0, 0.24, 1.0, 0.24, 0.5, 0.24, 0.5, 0.24, 1.0, 0.23, 1.0, 0.23, 0.5, 0.23, 0.5, 0.23, 1.0, 0.22, 1.0, 0.22, 0.5, 0.22, 0.5, 0.22, 1.0, 0.21, 1.0, 0.21, 0.5, 0.21, 0.5, 0.21, 1.0, 0.2, 1.0, 0.2, 0.5, 0.2, 0.5, 0.2, 1.0, 0.19, 1.0, 0.19, 0.5, 0.19, 0.5, 0.19, 1.0, 0.18, 1.0, 0.18, 0.5, 0.18, 0.5, 0.18, 1.0, 0.17, 1.0, 0.17, 0.5, 0.17, 0.5, 0.17, 1.0, 0.16, 1.0, 0.16, 0.5, 0.16, 0.5, 0.16, 1.0, 0.15, 1.0, 0.15, 0.5, 0.15, 0.5, 0.15, 1.0, 0.14, 1.0, 0.14, 0.5, 0.14, 0.5, 0.14, 1.0, 0.13, 1.0, 0.13, 0.5, 0.13, 0.5, 0.13, 1.0, 0.12, 1.0, 0.12, 0.5, 0.12, 0.5, 0.12, 1.0, 0.11, 1.0, 0.11, 0.5, 0.11, 0.5, 0.11, 1.0, 0.1, 1.0, 0.1, 0.5, 0.1, 0.5, 0.1, 1.0, 0.09, 1.0, 0.09, 0.5, 0.09, 0.5, 0.09, 1.0, 0.08, 1.0, 0.08, 0.5, 0.08, 0.5, 0.08, 1.0, 0.07, 1.0, 0.07, 0.5, 0.07, 0.5, 0.07, 1.0, 0.06, 1.0, 0.06, 0.5, 0.06, 0.5, 0.06, 1.0, 0.05, 1.0, 0.05, 0.5, 0.05, 0.5, 0.05, 1.0, 0.04, 1.0, 0.04, 0.5, 0.04, 0.5, 0.04, 1.0, 0.03, 1.0, 0.03, 0.5, 0.03, 0.5, 0.03, 1.0, 0.02, 1.0, 0.02, 0.5, 0.2651, 0.4895, 0.25, 0.49, 0.2349, 0.4895, 0.2199, 0.4881, 0.205, 0.4857, 0.1903, 0.4825, 0.1758, 0.4783, 0.1617, 0.4731, 0.1478, 0.4672, 0.1344, 0.4603, 0.1214, 0.4526, 0.1089, 0.4442, 0.09702, 0.4349, 0.08571, 0.425, 0.07505, 0.4143, 0.06508, 0.403, 0.05584, 0.3911, 0.04736, 0.3786, 0.03969, 0.3656, 0.03284, 0.3522, 0.02685, 0.3384, 0.02175, 0.3242, 0.01754, 0.3097, 0.01425, 0.295, 0.01189, 0.2801, 0.01047, 0.2651, 0.01, 0.25, 0.01047, 0.2349, 0.01189, 0.2199, 0.01425, 0.205, 0.01754, 0.1903, 0.02175, 0.1758, 0.02685, 0.1617, 0.03284, 0.1478, 0.03969, 0.1344, 0.04736, 0.1214, 0.05584, 0.1089, 0.06508, 0.09702, 0.07505, 0.08571, 0.08571, 0.07505, 0.09702, 0.06508, 0.1089, 0.05584, 0.1214, 0.04736, 0.1344, 0.03969, 0.1478, 0.03284, 0.1616, 0.02685, 0.1758, 0.02175, 0.1903, 0.01754, 0.205, 0.01425, 0.2199, 0.01189, 0.2349, 0.01047, 0.25, 0.01, 0.2651, 0.01047, 0.2801, 0.01189, 0.295, 0.01425, 0.3097, 0.01754, 0.3242, 0.02175, 0.3383, 0.02685, 0.3522, 0.03284, 0.3656, 0.03969, 0.3786, 0.04736, 0.3911, 0.05584, 0.403, 0.06508, 0.4143, 0.07505, 0.425, 0.08571, 0.4349, 0.09702, 0.4442, 0.1089, 0.4526, 0.1214, 0.4603, 0.1344, 0.4672, 0.1478, 0.4731, 0.1616, 0.4783, 0.1758, 0.4825, 0.1903, 0.4857, 0.205, 0.4881, 0.2199, 0.4895, 0.2349, 0.49, 0.25, 0.4895, 0.2651, 0.4881, 0.2801, 0.4857, 0.295, 0.4825, 0.3097, 0.4783, 0.3242, 0.4731, 0.3383, 0.4672, 0.3522, 0.4603, 0.3656, 0.4526, 0.3786, 0.4442, 0.3911, 0.4349, 0.403, 0.425, 0.4143, 0.4143, 0.425, 0.403, 0.4349, 0.3911, 0.4442, 0.3786, 0.4526, 0.3656, 0.4603, 0.3522, 0.4672, 0.3383, 0.4731, 0.3242, 0.4783, 0.3097, 0.4825, 0.295, 0.4857, 0.2801, 0.4881, 0.02, 0.5, 0.02, 1.0, 0.01, 1.0, 0.01, 0.5, 0.01, 0.5, 0.01, 1.0, 6.706e-07, 1.0, 6.706e-07, 0.5, 0.75, 0.49, 0.7651, 0.4895, 0.7801, 0.4881, 0.795, 0.4857, 0.8097, 0.4825, 0.8242, 0.4783, 0.8383, 0.4731, 0.8522, 0.4672, 0.8656, 0.4603, 0.8786, 0.4526, 0.8911, 0.4442, 0.903, 0.4349, 0.9143, 0.425, 0.925, 0.4143, 0.9349, 0.403, 0.9442, 0.3911, 0.9526, 0.3786, 0.9603, 0.3656, 0.9672, 0.3522, 0.9731, 0.3383, 0.9783, 0.3242, 0.9825, 0.3097, 0.9857, 0.295, 0.9881, 0.2801, 0.9895, 0.2651, 0.99, 0.25, 0.9895, 0.2349, 0.9881, 0.2199, 0.9857, 0.205, 0.9825, 0.1903, 0.9783, 0.1758, 0.9731, 0.1616, 0.9672, 0.1478, 0.9603, 0.1344, 0.9526, 0.1214, 0.9442, 0.1089, 0.9349, 0.09702, 0.925, 0.08571, 0.9143, 0.07505, 0.903, 0.06508, 0.8911, 0.05584, 0.8786, 0.04736, 0.8656, 0.03969, 0.8522, 0.03284, 0.8383, 0.02685, 0.8242, 0.02175, 0.8097, 0.01754, 0.795, 0.01425, 0.7801, 0.01189, 0.7651, 0.01047, 0.75, 0.01, 0.7349, 0.01047, 0.7199, 0.01189, 0.705, 0.01425, 0.6903, 0.01754, 0.6758, 0.02175, 0.6616, 0.02685, 0.6478, 0.03284, 0.6344, 0.03969, 0.6214, 0.04736, 0.6089, 0.05584, 0.597, 0.06508, 0.5857, 0.07505, 0.575, 0.08571, 0.5651, 0.09702, 0.5558, 0.1089, 0.5474, 0.1214, 0.5397, 0.1344, 0.5328, 0.1478, 0.5269, 0.1617, 0.5217, 0.1758, 0.5175, 0.1903, 0.5143, 0.205, 0.5119, 0.2199, 0.5105, 0.2349, 0.51, 0.25, 0.5105, 0.2651, 0.5119, 0.2801, 0.5143, 0.295, 0.5175, 0.3097, 0.5217, 0.3242, 0.5269, 0.3384, 0.5328, 0.3522, 0.5397, 0.3656, 0.5474, 0.3786, 0.5558, 0.3911, 0.5651, 0.403, 0.575, 0.4143, 0.5857, 0.425, 0.597, 0.4349, 0.6089, 0.4442, 0.6214, 0.4526, 0.6344, 0.4603, 0.6478, 0.4672, 0.6617, 0.4731, 0.6758, 0.4783, 0.6903, 0.4825, 0.705, 0.4857, 0.7199, 0.4881, 0.7349, 0.4895])
me_cylinder_001.materials.append(mat_material_005)
me_cylinder_001.use_remesh_fix_poles = True
me_cylinder_001.use_remesh_preserve_attributes = False
me_cylinder_001.use_mirror_vertex_groups = False
me_cylinder_001.update()
me_plane_001 = bpy.data.meshes.new('Plane.001')
me_plane_001.from_pydata([(-1.0, -1.0, 0.0), (1.0, -1.0, 0.0), (-1.0, 1.0, 0.0), (1.0, 1.0, 0.0)], [], [(0, 1, 3, 2)])
me_plane_001.polygons.foreach_set('use_smooth', [True] * 1)
_uv = me_plane_001.uv_layers.new(name='UVMap')
_uv.uv.foreach_set('vector', [0.0, 0.0, 1.0, 0.0, 1.0, 1.0, 0.0, 1.0])
me_plane_001.materials.append(mat_material_001)
me_plane_001.use_remesh_fix_poles = True
me_plane_001.use_remesh_preserve_attributes = False
me_plane_001.use_mirror_vertex_groups = False
me_plane_001.update()
me_cube_004 = bpy.data.meshes.new('Cube.004')
me_cube_004.from_pydata([(1.511, -1.76, 1.47), (1.511, -1.76, -1.47), (3.673, -1.76, 1.47), (3.673, -1.76, -1.47), (-1.725, -1.76, -1.47), (-1.725, -1.76, 1.47), (3.673, 2.482, 1.47), (3.673, 2.482, -1.47), (1.511, -1.76, 0.0), (3.673, -1.76, 0.0), (-1.725, -1.76, 0.0), (-0.1068, -1.76, 1.47), (-0.1068, -1.76, -1.47), (3.673, 2.482, 0.0), (3.673, 0.3612, 1.47), (3.673, 0.3612, -1.47), (2.592, -1.76, -1.47), (2.592, -1.76, 1.47), (3.673, 0.3612, 0.0), (2.592, -1.76, 0.0), (-0.1068, -1.76, 0.0)], [], [(20, 11, 5, 10), (19, 16, 3, 9), (18, 14, 2, 9), (15, 18, 9, 3), (7, 13, 18, 15), (13, 6, 14, 18), (17, 19, 9, 2), (0, 8, 19, 17), (8, 1, 16, 19), (12, 20, 10, 4), (1, 8, 20, 12), (8, 0, 11, 20)])
_uv = me_cube_004.uv_layers.new(name='UVMap')
_uv.uv.foreach_set('vector', [0.5, 0.8646, 0.6041, 0.8646, 0.6041, 0.9791, 0.5, 0.9791, 0.5, 0.75, 0.3959, 0.75, 0.3959, 0.75, 0.5, 0.75, 0.5, 0.6331, 0.6041, 0.6331, 0.6041, 0.75, 0.5, 0.75, 0.3959, 0.6331, 0.5, 0.6331, 0.5, 0.75, 0.3959, 0.75, 0.3959, 0.5163, 0.5, 0.5163, 0.5, 0.6331, 0.3959, 0.6331, 0.5, 0.5163, 0.6041, 0.5163, 0.6041, 0.6331, 0.5, 0.6331, 0.6041, 0.75, 0.5, 0.75, 0.5, 0.75, 0.6041, 0.75, 0.6041, 0.75, 0.5, 0.75, 0.5, 0.75, 0.6041, 0.75, 0.5, 0.75, 0.3959, 0.75, 0.3959, 0.75, 0.5, 0.75, 0.3959, 0.8646, 0.5, 0.8646, 0.5, 0.9791, 0.3959, 0.9791, 0.3959, 0.75, 0.5, 0.75, 0.5, 0.8646, 0.3959, 0.8646, 0.5, 0.75, 0.6041, 0.75, 0.6041, 0.8646, 0.5, 0.8646])
me_cube_004.materials.append(mat_material_006)
me_cube_004.materials.append(mat_material_007)
me_cube_004.use_remesh_preserve_volume = False
me_cube_004.use_remesh_preserve_attributes = False
me_cube_004.use_mirror_vertex_groups = False
me_cube_004.update()
me_cube_005 = bpy.data.meshes.new('Cube.005')
me_cube_005.from_pydata([(1.765, 5.972, 1.765), (1.765, 5.972, -1.765), (1.765, -5.972, 1.765), (1.765, -5.972, -1.765), (1.765, 5.972, 0.5885), (1.765, 5.972, -0.5885), (1.765, -5.972, 0.5885), (1.765, -5.972, -0.5885), (1.765, 1.991, 1.765), (1.765, -1.991, 1.765), (1.765, -1.991, -1.765), (1.765, 1.991, -1.765), (1.765, 1.991, -0.5885), (1.765, -1.991, -0.5885), (1.765, 1.991, 0.5885), (1.765, -1.991, 0.5885)], [], [(15, 9, 2, 6), (10, 13, 7, 3), (13, 15, 6, 7), (1, 5, 12, 11), (11, 12, 13, 10), (5, 4, 14, 12), (12, 14, 15, 13), (4, 0, 8, 14), (14, 8, 9, 15)])
_uv = me_cube_005.uv_layers.new(name='UVMap')
_uv.uv.foreach_set('vector', [0.5417, 0.6667, 0.625, 0.6667, 0.625, 0.75, 0.5417, 0.75, 0.375, 0.6667, 0.4583, 0.6667, 0.4583, 0.75, 0.375, 0.75, 0.4583, 0.6667, 0.5417, 0.6667, 0.5417, 0.75, 0.4583, 0.75, 0.375, 0.5, 0.4583, 0.5, 0.4583, 0.5833, 0.375, 0.5833, 0.375, 0.5833, 0.4583, 0.5833, 0.4583, 0.6667, 0.375, 0.6667, 0.4583, 0.5, 0.5417, 0.5, 0.5417, 0.5833, 0.4583, 0.5833, 0.4583, 0.5833, 0.5417, 0.5833, 0.5417, 0.6667, 0.4583, 0.6667, 0.5417, 0.5, 0.625, 0.5, 0.625, 0.5833, 0.5417, 0.5833, 0.5417, 0.5833, 0.625, 0.5833, 0.625, 0.6667, 0.5417, 0.6667])
me_cube_005.materials.append(mat_material_008)
me_cube_005.materials.append(mat_material_009)
me_cube_005.use_remesh_preserve_volume = False
me_cube_005.use_remesh_preserve_attributes = False
me_cube_005.use_mirror_vertex_groups = False
me_cube_005.update()
me_plane_003 = bpy.data.meshes.new('Plane.003')
me_plane_003.from_pydata([(-1.0, -1.0, 0.0), (1.0, -1.0, 0.0), (-1.0, 1.0, 0.0), (1.0, 1.0, 0.0)], [], [(0, 1, 3, 2)])
_uv = me_plane_003.uv_layers.new(name='UVMap')
_uv.uv.foreach_set('vector', [0.0, 0.0, 1.0, 0.0, 1.0, 1.0, 0.0, 1.0])
me_plane_003.use_remesh_fix_poles = True
me_plane_003.use_remesh_preserve_attributes = False
me_plane_003.use_mirror_vertex_groups = False
me_plane_003.update()
me_mohammad_alizade_s5uv7ro4upy_unsplash = bpy.data.meshes.new('mohammad-alizade-S5uV7ro4UPY-unsplash')
me_mohammad_alizade_s5uv7ro4upy_unsplash.from_pydata([(-0.3333, -0.5, 0.0), (0.3333, -0.5, 0.0), (-0.3333, 0.5, 0.0), (0.3333, 0.5, 0.0)], [], [(0, 1, 3, 2)])
_uv = me_mohammad_alizade_s5uv7ro4upy_unsplash.uv_layers.new(name='UVMap')
_uv.uv.foreach_set('vector', [0.0, 0.0, 1.0, 0.0, 1.0, 1.0, 0.0, 1.0])
me_mohammad_alizade_s5uv7ro4upy_unsplash.materials.append(mat_mohammad_alizade_s5uv7ro4upy_unsplash)
me_mohammad_alizade_s5uv7ro4upy_unsplash.use_remesh_fix_poles = True
me_mohammad_alizade_s5uv7ro4upy_unsplash.use_remesh_preserve_attributes = False
me_mohammad_alizade_s5uv7ro4upy_unsplash.use_mirror_vertex_groups = False
me_mohammad_alizade_s5uv7ro4upy_unsplash.update()

# ---- objects
ob_cube = bpy.data.objects.new('Cube', me_cube)
ob_light = bpy.data.objects.new('Light', light_light)
ob_camera = bpy.data.objects.new('Camera', cam_camera)
ob_cube_001 = bpy.data.objects.new('Cube.001', me_cube_001)
ob_cube_002 = bpy.data.objects.new('Cube.002', me_cube_002)
ob_cube_003 = bpy.data.objects.new('Cube.003', me_cube_003)
ob_plane = bpy.data.objects.new('Plane', me_plane)
ob_cylinder = bpy.data.objects.new('Cylinder', me_cylinder_001)
ob_plane_001 = bpy.data.objects.new('Plane.001', me_plane_001)
ob_cube_004 = bpy.data.objects.new('Cube.004', me_cube_004)
ob_cube_005 = bpy.data.objects.new('Cube.005', me_cube_005)
ob_plane_002 = bpy.data.objects.new('Plane.002', me_plane_003)
ob_mohammad_alizade_s5uv7ro4upy_unsplash = bpy.data.objects.new('mohammad-alizade-S5uV7ro4UPY-unsplash', me_mohammad_alizade_s5uv7ro4upy_unsplash)
ob_camera_001 = bpy.data.objects.new('Camera.001', cam_camera_001)

# ---- transforms, parenting, visibility, modifiers, constraints
ob_cube.location = (-0.04685, 0.4021, -0.2799)
ob_cube.lock_rotations_4d = False
ob_cube.empty_display_type = 'ARROWS'
ob_cube.lineart.crease_threshold = 0.0
_m = ob_cube.modifiers.new('Wireframe', 'WIREFRAME')
_m.thickness = 0.031
ob_light.location = (4.035, 0.9998, 5.624)
ob_light.rotation_euler = (0.6503, 0.05522, 1.866)
ob_light.lock_rotations_4d = False
ob_light.empty_display_type = 'ARROWS'
ob_light.color = (0.0, 0.0, 0.0, 0.0)
ob_light.lineart.crease_threshold = 0.0
ob_camera.location = (27.9, -8.964, -0.9562)
ob_camera.rotation_euler = (1.676, 0.01047, 1.21)
ob_camera.scale = (1.32, 0.77, 1.0)
ob_camera.lock_rotations_4d = False
ob_camera.empty_display_type = 'ARROWS'
ob_camera.color = (0.0, 0.0, 0.0, 0.0)
ob_camera.display_type = 'WIRE'
ob_camera.lineart.crease_threshold = 0.0
ob_cube_001.location = (-0.04803, -3.286, 3.256)
ob_cube_001.lock_rotations_4d = False
ob_cube_001.empty_display_type = 'ARROWS'
ob_cube_001.lineart.crease_threshold = 0.0
ob_cube_002.location = (1.857, 0.3941, 1.489)
ob_cube_002.lock_rotations_4d = False
ob_cube_002.empty_display_type = 'ARROWS'
ob_cube_002.lineart.crease_threshold = 0.0
ob_cube_003.location = (-0.02431, 4.124, 3.276)
ob_cube_003.lock_rotations_4d = False
ob_cube_003.empty_display_type = 'ARROWS'
ob_cube_003.lineart.crease_threshold = 0.0
ob_plane.location = (1.244, -5.696, 1.412)
ob_plane.rotation_euler = (4.712, -1.571, 0.0)
ob_plane.scale = (1.416, 1.627, -1.536)
ob_plane.lineart.crease_threshold = 0.0
_m = ob_plane.modifiers.new('Solidify', 'SOLIDIFY')
_m.thickness = 0.09
ob_cylinder.location = (-0.2293, -5.631, -1.175)
ob_cylinder.scale = (2.0, 2.0, 1.102)
ob_cylinder.lineart.crease_threshold = 0.0
_m = ob_cylinder.modifiers.new('Array', 'ARRAY')
_m.count = 10
_m.constant_offset_displace = (0.0, 0.0, 0.0)
_m.relative_offset_displace = (1.9, -3.725e-09, 0.0)
_m = ob_cylinder.modifiers.new('Solidify', 'SOLIDIFY')
_m.thickness = 0.11
ob_plane_001.location = (-0.09465, 0.7552, -2.528)
ob_plane_001.scale = (69.69, 69.69, 69.69)
ob_plane_001.lineart.crease_threshold = 0.0
_m = ob_plane_001.modifiers.new('Solidify', 'SOLIDIFY')
_m.thickness = -0.01
ob_cube_004.location = (-0.04803, -3.286, 3.256)
ob_cube_004.lock_rotations_4d = False
ob_cube_004.empty_display_type = 'ARROWS'
ob_cube_004.lineart.crease_threshold = 0.0
_m = ob_cube_004.modifiers.new('Wireframe', 'WIREFRAME')
_m.thickness = 0.03
_m.use_replace = False
_m.material_offset = 2
ob_cube_005.location = (-0.04685, 0.4021, -0.2799)
ob_cube_005.lock_rotations_4d = False
ob_cube_005.empty_display_type = 'ARROWS'
ob_cube_005.lineart.crease_threshold = 0.0
_m = ob_cube_005.modifiers.new('Wireframe', 'WIREFRAME')
_m.thickness = 0.031
_m.use_replace = False
_m.material_offset = 2
ob_plane_002.location = (-0.09135, 0.6248, -1.712)
ob_plane_002.scale = (10.6, 7.268, 1.0)
ob_plane_002.lineart.crease_threshold = 0.0
_m = ob_plane_002.modifiers.new('Solidify', 'SOLIDIFY')
_m.thickness = 0.08
ob_mohammad_alizade_s5uv7ro4upy_unsplash.location = (-59.72, -25.62, 13.53)
ob_mohammad_alizade_s5uv7ro4upy_unsplash.rotation_euler = (1.767, -0.01571, 1.093)
ob_mohammad_alizade_s5uv7ro4upy_unsplash.scale = (243.7, 75.58, 64.72)
ob_mohammad_alizade_s5uv7ro4upy_unsplash.lineart.crease_threshold = 0.0
ob_camera_001.location = (0.0, 0.0, 0.0)
ob_camera_001.rotation_euler = (1.229, 1.419e-07, 1.48)
ob_camera_001.lineart.crease_threshold = 0.0

# ---- collection membership
col_collection.objects.link(ob_cube)
col_collection.objects.link(ob_light)
col_collection.objects.link(ob_camera)
col_collection.objects.link(ob_cube_001)
col_collection.objects.link(ob_cube_002)
col_collection.objects.link(ob_cube_003)
col_collection.objects.link(ob_plane)
col_collection.objects.link(ob_cylinder)
col_collection.objects.link(ob_plane_001)
col_collection.objects.link(ob_cube_004)
col_collection.objects.link(ob_cube_005)
col_collection.objects.link(ob_plane_002)
col_collection.objects.link(ob_mohammad_alizade_s5uv7ro4upy_unsplash)
col_collection.objects.link(ob_camera_001)

# ---- scene / render settings (as saved in the file)
scene.camera = ob_camera
scene.frame_start = 1; scene.frame_end = 250; scene.frame_set(0)
scene.render.engine = 'BLENDER_EEVEE_NEXT'
scene.cycles.use_denoising = False
scene.cycles.samples = 128
scene.cycles.sampling_pattern = 'TABULATED_SOBOL'
scene.cycles.use_adaptive_sampling = False
scene.cycles.use_light_tree = False
scene.view_settings.view_transform = 'Filmic'
bpy.context.view_layer.update()
